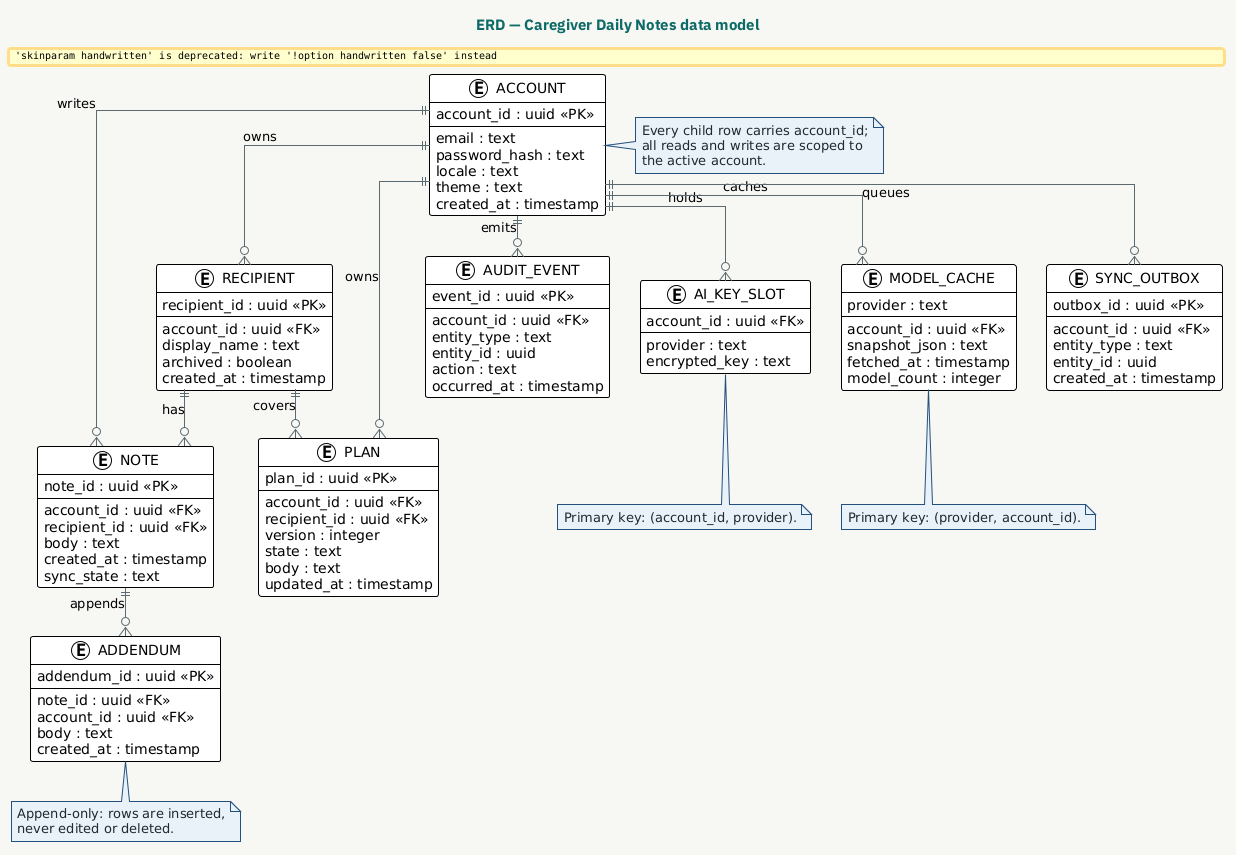

The diagram above was rendered by PlantUML. Its source (embedded in the PNG):
@startuml
' ---- SHARED STYLE (identical in all five diagrams) ----
!theme plain
skinparam backgroundColor #F7F6F3
skinparam defaultTextColor #1F2A2E
skinparam fontName "IBM Plex Sans"
skinparam fontSize 11
skinparam shadowing false
skinparam handwritten false
skinparam linetype ortho
skinparam nodesep 30
skinparam ranksep 40
skinparam arrowColor #5B6B70

skinparam title {
  FontColor #0E6B66
  FontSize 15
  FontName "IBM Plex Sans"
}
skinparam note {
  BackgroundColor #E8F0F9
  BorderColor #24507E
  FontColor #1F2A2E
}
skinparam rectangle {
  BackgroundColor #FAF9F5
  BorderColor #C5CDD1
  FontColor #1F2A2E
}
skinparam component {
  BackgroundColor #FAF9F5
  BorderColor #C5CDD1
  FontColor #1F2A2E
}
skinparam database {
  BackgroundColor #DCE5D6
  BorderColor #00897B
  FontColor #1F2A2E
}
skinparam actor {
  BackgroundColor #FAF9F5
  BorderColor #00897B
  FontColor #1F2A2E
}
skinparam package {
  BackgroundColor #F7F6F3
  BorderColor #00897B
  FontColor #0E6B66
}
skinparam entity {
  BackgroundColor #FAF9F5
  BorderColor #00897B
  FontColor #1F2A2E
}
skinparam sequence {
  ActorBackgroundColor #FAF9F5
  ActorBorderColor #00897B
  ActorFontColor #1F2A2E
  ParticipantBackgroundColor #FAF9F5
  ParticipantBorderColor #C5CDD1
  ParticipantFontColor #1F2A2E
  LifeLineBorderColor #C5CDD1
  LifeLineBackgroundColor #DCE5D6
  ArrowColor #00897B
  MessageTextColor #1F2A2E
  NoteBackgroundColor #E8F0F9
  NoteBorderColor #24507E
  NoteFontColor #1F2A2E
  BoxBackgroundColor #F7F6F3
  BoxBorderColor #00897B
}
skinparam activity {
  BackgroundColor #DCE5D6
  BorderColor #00897B
  ArrowColor #5B6B70
  FontColor #1F2A2E
}
skinparam activityDiamond {
  BackgroundColor #FBF0D9
  BorderColor #7A4B00
  FontColor #7A4B00
}
' ---- END SHARED STYLE ----

title ERD — Caregiver Daily Notes data model

entity ACCOUNT {
  account_id : uuid <<PK>>
  --
  email : text
  password_hash : text
  locale : text
  theme : text
  created_at : timestamp
}

entity RECIPIENT {
  recipient_id : uuid <<PK>>
  --
  account_id : uuid <<FK>>
  display_name : text
  archived : boolean
  created_at : timestamp
}

entity NOTE {
  note_id : uuid <<PK>>
  --
  account_id : uuid <<FK>>
  recipient_id : uuid <<FK>>
  body : text
  created_at : timestamp
  sync_state : text
}

entity ADDENDUM {
  addendum_id : uuid <<PK>>
  --
  note_id : uuid <<FK>>
  account_id : uuid <<FK>>
  body : text
  created_at : timestamp
}

entity PLAN {
  plan_id : uuid <<PK>>
  --
  account_id : uuid <<FK>>
  recipient_id : uuid <<FK>>
  version : integer
  state : text
  body : text
  updated_at : timestamp
}

entity AUDIT_EVENT {
  event_id : uuid <<PK>>
  --
  account_id : uuid <<FK>>
  entity_type : text
  entity_id : uuid
  action : text
  occurred_at : timestamp
}

entity AI_KEY_SLOT {
  account_id : uuid <<FK>>
  --
  provider : text
  encrypted_key : text
}

entity MODEL_CACHE {
  provider : text
  --
  account_id : uuid <<FK>>
  snapshot_json : text
  fetched_at : timestamp
  model_count : integer
}

entity SYNC_OUTBOX {
  outbox_id : uuid <<PK>>
  --
  account_id : uuid <<FK>>
  entity_type : text
  entity_id : uuid
  created_at : timestamp
}

ACCOUNT ||--o{ RECIPIENT : owns
ACCOUNT ||--o{ NOTE : writes
RECIPIENT ||--o{ NOTE : has
NOTE ||--o{ ADDENDUM : appends
ACCOUNT ||--o{ PLAN : owns
RECIPIENT ||--o{ PLAN : covers
ACCOUNT ||--o{ AUDIT_EVENT : emits
ACCOUNT ||--o{ AI_KEY_SLOT : holds
ACCOUNT ||--o{ MODEL_CACHE : caches
ACCOUNT ||--o{ SYNC_OUTBOX : queues

note right of ACCOUNT
  Every child row carries account_id;
  all reads and writes are scoped to
  the active account.
end note

note bottom of ADDENDUM
  Append-only: rows are inserted,
  never edited or deleted.
end note

note bottom of AI_KEY_SLOT
  Primary key: (account_id, provider).
end note

note bottom of MODEL_CACHE
  Primary key: (provider, account_id).
end note

@enduml